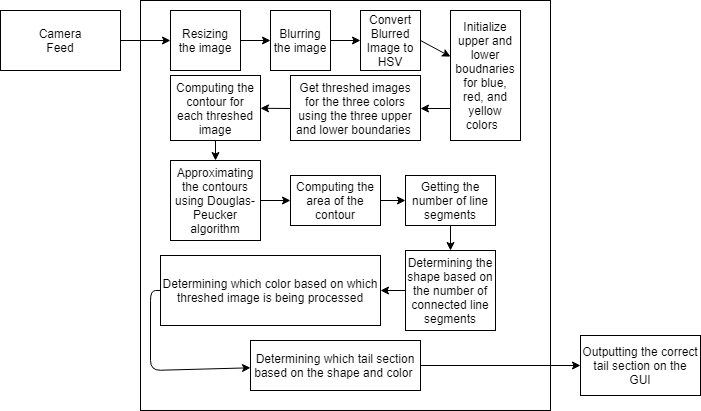

The diagram above was exported from draw.io. Its source (the exported page's mxGraphModel, read from the mxfile embedded in the PNG):
<mxGraphModel dx="872" dy="457" grid="1" gridSize="10" guides="1" tooltips="1" connect="1" arrows="1" fold="1" page="1" pageScale="1" pageWidth="827" pageHeight="583" math="0" shadow="0">
  <root>
    <mxCell id="0" />
    <mxCell id="1" parent="0" />
    <mxCell id="1936f06ee0b99450-6" value="" style="whiteSpace=wrap;html=1;aspect=fixed;" vertex="1" parent="1">
      <mxGeometry x="160" y="10" width="410" height="410" as="geometry" />
    </mxCell>
    <mxCell id="1936f06ee0b99450-3" value="" style="rounded=0;whiteSpace=wrap;html=1;" vertex="1" parent="1">
      <mxGeometry x="20" y="20" width="120" height="60" as="geometry" />
    </mxCell>
    <mxCell id="1936f06ee0b99450-4" value="Camera Feed" style="text;html=1;strokeColor=none;fillColor=none;align=center;verticalAlign=middle;whiteSpace=wrap;rounded=0;" vertex="1" parent="1">
      <mxGeometry x="60" y="40" width="40" height="20" as="geometry" />
    </mxCell>
    <mxCell id="1936f06ee0b99450-5" value="" style="endArrow=classic;html=1;exitX=1;exitY=0.5;entryX=0;entryY=0.5;" edge="1" parent="1" source="1936f06ee0b99450-3" target="621664fc9c085b64-3">
      <mxGeometry width="50" height="50" relative="1" as="geometry">
        <mxPoint x="190" y="70" as="sourcePoint" />
        <mxPoint x="200" y="50" as="targetPoint" />
      </mxGeometry>
    </mxCell>
    <mxCell id="621664fc9c085b64-3" value="&lt;span&gt;Resizing the image&lt;/span&gt;" style="rounded=0;whiteSpace=wrap;html=1;" vertex="1" parent="1">
      <mxGeometry x="190" y="20" width="70" height="60" as="geometry" />
    </mxCell>
    <mxCell id="621664fc9c085b64-7" value="" style="edgeStyle=orthogonalEdgeStyle;rounded=0;html=1;jettySize=auto;orthogonalLoop=1;" edge="1" parent="1" source="621664fc9c085b64-3" target="621664fc9c085b64-4">
      <mxGeometry relative="1" as="geometry" />
    </mxCell>
    <mxCell id="621664fc9c085b64-4" value="Blurring the image&lt;br&gt;" style="rounded=0;whiteSpace=wrap;html=1;" vertex="1" parent="1">
      <mxGeometry x="290" y="20" width="60" height="60" as="geometry" />
    </mxCell>
    <mxCell id="621664fc9c085b64-10" value="" style="endArrow=classic;html=1;exitX=1;exitY=0.5;entryX=0;entryY=0.5;" edge="1" parent="1" source="621664fc9c085b64-4" target="621664fc9c085b64-13">
      <mxGeometry width="50" height="50" relative="1" as="geometry">
        <mxPoint x="363.5" y="75" as="sourcePoint" />
        <mxPoint x="413.5" y="25" as="targetPoint" />
      </mxGeometry>
    </mxCell>
    <mxCell id="621664fc9c085b64-13" value="Convert Blurred Image to HSV&lt;br&gt;" style="rounded=0;whiteSpace=wrap;html=1;" vertex="1" parent="1">
      <mxGeometry x="380" y="20" width="60" height="60" as="geometry" />
    </mxCell>
    <mxCell id="621664fc9c085b64-14" value="Initialize&lt;br&gt;upper and lower boudnaries for blue, red, and yellow colors&amp;nbsp;&amp;nbsp;&lt;br&gt;" style="rounded=0;whiteSpace=wrap;html=1;" vertex="1" parent="1">
      <mxGeometry x="470" y="20" width="70" height="130" as="geometry" />
    </mxCell>
    <mxCell id="621664fc9c085b64-15" value="" style="endArrow=classic;html=1;exitX=1;exitY=0.5;" edge="1" parent="1" source="621664fc9c085b64-13" target="621664fc9c085b64-14">
      <mxGeometry width="50" height="50" relative="1" as="geometry">
        <mxPoint x="360" y="60" as="sourcePoint" />
        <mxPoint x="390" y="60" as="targetPoint" />
      </mxGeometry>
    </mxCell>
    <mxCell id="621664fc9c085b64-16" value="Get threshed images for the three colors using the three upper and lower boundaries&amp;nbsp;&lt;br&gt;" style="rounded=0;whiteSpace=wrap;html=1;" vertex="1" parent="1">
      <mxGeometry x="310" y="85" width="130" height="65" as="geometry" />
    </mxCell>
    <mxCell id="621664fc9c085b64-17" style="edgeStyle=orthogonalEdgeStyle;rounded=0;html=1;exitX=0.5;exitY=1;entryX=0.5;entryY=1;jettySize=auto;orthogonalLoop=1;" edge="1" parent="1" source="621664fc9c085b64-14" target="621664fc9c085b64-14">
      <mxGeometry relative="1" as="geometry" />
    </mxCell>
    <mxCell id="621664fc9c085b64-18" value="" style="endArrow=classic;html=1;exitX=0;exitY=0.75;entryX=1;entryY=0.5;" edge="1" parent="1" source="621664fc9c085b64-14" target="621664fc9c085b64-16">
      <mxGeometry width="50" height="50" relative="1" as="geometry">
        <mxPoint x="150" y="60" as="sourcePoint" />
        <mxPoint x="200" y="60" as="targetPoint" />
      </mxGeometry>
    </mxCell>
    <mxCell id="621664fc9c085b64-19" style="edgeStyle=orthogonalEdgeStyle;rounded=0;html=1;exitX=1;exitY=0.5;entryX=1;entryY=0.5;jettySize=auto;orthogonalLoop=1;" edge="1" parent="1" source="621664fc9c085b64-14" target="621664fc9c085b64-14">
      <mxGeometry relative="1" as="geometry" />
    </mxCell>
    <mxCell id="621664fc9c085b64-20" value="Computing the contour for each threshed image&lt;br&gt;" style="rounded=0;whiteSpace=wrap;html=1;" vertex="1" parent="1">
      <mxGeometry x="190" y="85" width="90" height="65" as="geometry" />
    </mxCell>
    <mxCell id="621664fc9c085b64-23" value="" style="endArrow=classic;html=1;exitX=0;exitY=0.5;" edge="1" parent="1" source="621664fc9c085b64-16" target="621664fc9c085b64-20">
      <mxGeometry width="50" height="50" relative="1" as="geometry">
        <mxPoint x="480" y="128" as="sourcePoint" />
        <mxPoint x="450" y="128" as="targetPoint" />
      </mxGeometry>
    </mxCell>
    <mxCell id="621664fc9c085b64-25" value="Approximating the contours using Douglas-Peucker algorithm&lt;br&gt;" style="rounded=0;whiteSpace=wrap;html=1;" vertex="1" parent="1">
      <mxGeometry x="190" y="170" width="90" height="80" as="geometry" />
    </mxCell>
    <mxCell id="621664fc9c085b64-26" value="" style="endArrow=classic;html=1;exitX=0.5;exitY=1;entryX=0.5;entryY=0;" edge="1" parent="1" source="621664fc9c085b64-20" target="621664fc9c085b64-25">
      <mxGeometry width="50" height="50" relative="1" as="geometry">
        <mxPoint x="320" y="128" as="sourcePoint" />
        <mxPoint x="290" y="127.79999999999995" as="targetPoint" />
      </mxGeometry>
    </mxCell>
    <mxCell id="621664fc9c085b64-28" value="Computing the area of the contour&lt;br&gt;" style="rounded=0;whiteSpace=wrap;html=1;" vertex="1" parent="1">
      <mxGeometry x="310" y="185" width="90" height="50" as="geometry" />
    </mxCell>
    <mxCell id="621664fc9c085b64-30" value="" style="endArrow=classic;html=1;exitX=1;exitY=0.5;entryX=0;entryY=0.5;" edge="1" parent="1" source="621664fc9c085b64-25" target="621664fc9c085b64-28">
      <mxGeometry width="50" height="50" relative="1" as="geometry">
        <mxPoint x="320" y="128" as="sourcePoint" />
        <mxPoint x="290" y="127.79999999999995" as="targetPoint" />
      </mxGeometry>
    </mxCell>
    <mxCell id="621664fc9c085b64-32" value="Getting the number of line segments&lt;br&gt;" style="rounded=0;whiteSpace=wrap;html=1;" vertex="1" parent="1">
      <mxGeometry x="425" y="185" width="90" height="50" as="geometry" />
    </mxCell>
    <mxCell id="621664fc9c085b64-33" value="" style="endArrow=classic;html=1;exitX=1;exitY=0.5;entryX=0;entryY=0.5;" edge="1" parent="1" source="621664fc9c085b64-28" target="621664fc9c085b64-32">
      <mxGeometry width="50" height="50" relative="1" as="geometry">
        <mxPoint x="290" y="220" as="sourcePoint" />
        <mxPoint x="320" y="220" as="targetPoint" />
      </mxGeometry>
    </mxCell>
    <mxCell id="621664fc9c085b64-34" value="Determining the shape based on the number of connected line segments&lt;br&gt;" style="rounded=0;whiteSpace=wrap;html=1;" vertex="1" parent="1">
      <mxGeometry x="425" y="260" width="90" height="80" as="geometry" />
    </mxCell>
    <mxCell id="621664fc9c085b64-35" value="" style="endArrow=classic;html=1;entryX=0.5;entryY=0;exitX=0.5;exitY=1;" edge="1" parent="1" source="621664fc9c085b64-32" target="621664fc9c085b64-34">
      <mxGeometry width="50" height="50" relative="1" as="geometry">
        <mxPoint x="410" y="220" as="sourcePoint" />
        <mxPoint x="435" y="220" as="targetPoint" />
      </mxGeometry>
    </mxCell>
    <mxCell id="621664fc9c085b64-36" value="Determining which color based on which threshed image is being processed&lt;br&gt;" style="rounded=0;whiteSpace=wrap;html=1;" vertex="1" parent="1">
      <mxGeometry x="180" y="265" width="220" height="70" as="geometry" />
    </mxCell>
    <mxCell id="621664fc9c085b64-37" value="" style="endArrow=classic;html=1;entryX=1;entryY=0.5;exitX=0;exitY=0.5;" edge="1" parent="1" source="621664fc9c085b64-34" target="621664fc9c085b64-36">
      <mxGeometry width="50" height="50" relative="1" as="geometry">
        <mxPoint x="480" y="245" as="sourcePoint" />
        <mxPoint x="480" y="270" as="targetPoint" />
      </mxGeometry>
    </mxCell>
    <mxCell id="621664fc9c085b64-38" value="Determining which tail section based on the shape and color&amp;nbsp;&lt;br&gt;" style="rounded=0;whiteSpace=wrap;html=1;" vertex="1" parent="1">
      <mxGeometry x="270" y="350" width="170" height="50" as="geometry" />
    </mxCell>
    <mxCell id="621664fc9c085b64-39" value="" style="endArrow=classic;html=1;exitX=0;exitY=0.5;" edge="1" parent="1" source="621664fc9c085b64-36" target="621664fc9c085b64-38">
      <mxGeometry width="50" height="50" relative="1" as="geometry">
        <mxPoint x="435" y="310" as="sourcePoint" />
        <mxPoint x="410" y="310" as="targetPoint" />
        <Array as="points">
          <mxPoint x="170" y="300" />
          <mxPoint x="170" y="380" />
        </Array>
      </mxGeometry>
    </mxCell>
    <mxCell id="621664fc9c085b64-41" style="edgeStyle=orthogonalEdgeStyle;rounded=0;html=1;exitX=0;exitY=0.5;entryX=0;entryY=0.5;jettySize=auto;orthogonalLoop=1;" edge="1" parent="1" source="621664fc9c085b64-36" target="621664fc9c085b64-36">
      <mxGeometry relative="1" as="geometry" />
    </mxCell>
    <mxCell id="621664fc9c085b64-43" value="Outputting the correct tail section on the GUI&lt;br&gt;" style="rounded=0;whiteSpace=wrap;html=1;" vertex="1" parent="1">
      <mxGeometry x="600" y="345" width="120" height="60" as="geometry" />
    </mxCell>
    <mxCell id="621664fc9c085b64-44" value="" style="endArrow=classic;html=1;exitX=1;exitY=0.5;entryX=0;entryY=0.5;" edge="1" parent="1" source="621664fc9c085b64-38" target="621664fc9c085b64-43">
      <mxGeometry width="50" height="50" relative="1" as="geometry">
        <mxPoint x="20" y="490" as="sourcePoint" />
        <mxPoint x="70" y="440" as="targetPoint" />
      </mxGeometry>
    </mxCell>
  </root>
</mxGraphModel>